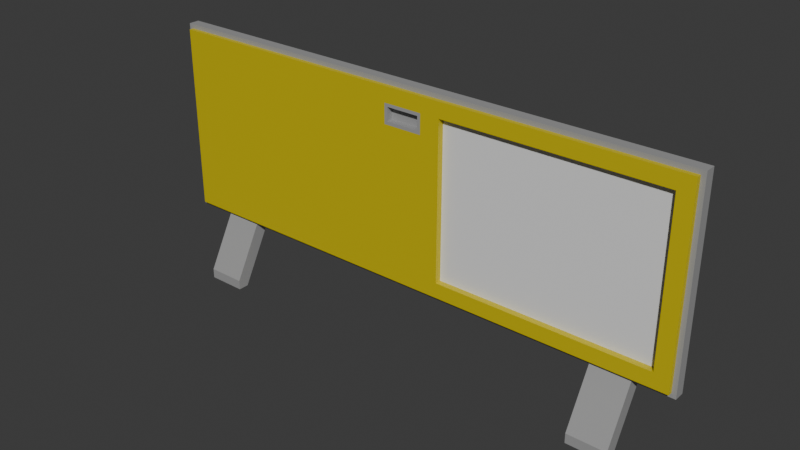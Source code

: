 # Source: door_manual_flush_inswing_window_7x3_dynamic.blend  (saved by Blender 4.2.67; exported with 4.5.12 LTS)
import bpy
from mathutils import Matrix  # noqa: F401  (used for matrix-valued properties, if any)

bpy.ops.wm.read_factory_settings(use_empty=True)
scene = bpy.context.scene
scene.name = 'Scene'

# ---- collections
col_collection = bpy.data.collections.new('Collection'); scene.collection.children.link(col_collection)

# ---- materials (node trees are filled in below, after node groups)
mat_paintable_0 = bpy.data.materials.new('Paintable-0')
mat_paintable_0.alpha_threshold = 0.0
mat_paintable_0.roughness = 0.5
mat_paintable_0.line_color = (0.0, 0.0, 0.0, 1.0)
mat_paintable_1 = bpy.data.materials.new('Paintable-1')
mat_paintable_2 = bpy.data.materials.new('Paintable-2')
mat_black = bpy.data.materials.new('Black')
mat_materialglass = bpy.data.materials.new('MATERIALglass')

# ---- material node trees
mat_paintable_0.use_nodes = True; mat_paintable_0.node_tree.nodes.clear()
_N = mat_paintable_0.node_tree.nodes; _L = mat_paintable_0.node_tree.links
n0 = _N.new('ShaderNodeOutputMaterial'); n0.name = 'Material Output'; n0.location = (300, 300)
n1 = _N.new('ShaderNodeBsdfPrincipled'); n1.name = 'Principled BSDF'; n1.location = (10, 300)
n1.inputs[0].default_value = (1.0, 0.4969, 0.0, 1.0)
n1.inputs[3].default_value = 1.45
_L.new(n1.outputs[0], n0.inputs[0])
n0.is_active_output = True
mat_paintable_1.use_nodes = True; mat_paintable_1.node_tree.nodes.clear()
_N = mat_paintable_1.node_tree.nodes; _L = mat_paintable_1.node_tree.links
n0 = _N.new('ShaderNodeBsdfPrincipled'); n0.name = 'プリンシプルBSDF'; n0.location = (10, 300)
n0.inputs[0].default_value = (0.6105, 0.491, 0.0, 1.0)
n1 = _N.new('ShaderNodeOutputMaterial'); n1.name = 'マテリアル出力'; n1.location = (300, 300)
_L.new(n0.outputs[0], n1.inputs[0])
n1.is_active_output = True
mat_paintable_2.use_nodes = True; mat_paintable_2.node_tree.nodes.clear()
_N = mat_paintable_2.node_tree.nodes; _L = mat_paintable_2.node_tree.links
n0 = _N.new('ShaderNodeBsdfPrincipled'); n0.name = 'プリンシプルBSDF'; n0.location = (10, 300)
n1 = _N.new('ShaderNodeOutputMaterial'); n1.name = 'マテリアル出力'; n1.location = (300, 300)
_L.new(n0.outputs[0], n1.inputs[0])
n1.is_active_output = True
mat_black.use_nodes = True; mat_black.node_tree.nodes.clear()
_N = mat_black.node_tree.nodes; _L = mat_black.node_tree.links
n0 = _N.new('ShaderNodeBsdfPrincipled'); n0.name = 'プリンシプルBSDF'; n0.location = (10, 300)
n0.inputs[0].default_value = (0.3372, 0.3372, 0.3372, 1.0)
n1 = _N.new('ShaderNodeOutputMaterial'); n1.name = 'マテリアル出力'; n1.location = (300, 300)
_L.new(n0.outputs[0], n1.inputs[0])
n1.is_active_output = True
mat_materialglass.use_nodes = True; mat_materialglass.node_tree.nodes.clear()
_N = mat_materialglass.node_tree.nodes; _L = mat_materialglass.node_tree.links
n0 = _N.new('ShaderNodeBsdfPrincipled'); n0.name = 'プリンシプルBSDF'; n0.location = (10, 300)
n1 = _N.new('ShaderNodeOutputMaterial'); n1.name = 'マテリアル出力'; n1.location = (300, 300)
_L.new(n0.outputs[0], n1.inputs[0])
n1.is_active_output = True

# ---- world
world_world = bpy.data.worlds.new('World'); scene.world = world_world
world_world.use_nodes = True; world_world.node_tree.nodes.clear()
_N = world_world.node_tree.nodes; _L = world_world.node_tree.links
n0 = _N.new('ShaderNodeOutputWorld'); n0.name = 'World Output'; n0.location = (300, 300)
n1 = _N.new('ShaderNodeBackground'); n1.name = 'Background'; n1.location = (10, 300)
n1.inputs[0].default_value = (0.05088, 0.05088, 0.05088, 1.0)
_L.new(n1.outputs[0], n0.inputs[0])
n0.is_active_output = True
world_world.color = (0.05088, 0.05088, 0.05088)
world_world.sun_shadow_jitter_overblur = 0.0

# ---- meshes
me_cube = bpy.data.meshes.new('Cube')
me_cube.from_pydata([(-0.8125, 0.125, -0.25), (0.8125, 0.125, -0.25), (-0.8125, 0.125, 0.25), (0.8125, 0.125, 0.25), (0.8125, 0.0625, -0.25), (-0.8125, 0.0625, -0.25), (0.8125, 0.0625, 0.25), (-0.8125, 0.0625, 0.25), (0.125, 0.125, -0.25), (0.125, 0.125, 0.25), (0.125, 0.0625, -0.25), (0.125, 0.0625, 0.25), (0.8125, 0.0825, 0.25), (0.8125, 0.105, 0.25), (0.8125, 0.0825, -0.25), (0.8125, 0.105, -0.25), (0.125, 0.105, 0.25), (0.125, 0.0825, 0.25), (0.125, 0.105, -0.25), (0.125, 0.0825, -0.25), (0.8609, 0.125, 0.2984), (0.875, 0.1109, 0.3125), (0.8609, 0.1109, 0.2984), (0.8609, 0.125, -0.2984), (0.875, 0.1109, -0.3125), (0.8609, 0.1109, -0.2984), (0.8609, 0.0625, 0.2984), (0.875, 0.07664, 0.3125), (0.8609, 0.07664, 0.2984), (0.8609, 0.0625, -0.2984), (0.875, 0.07664, -0.3125), (0.8609, 0.07664, -0.2984), (-0.8609, 0.125, 0.2984), (-0.875, 0.1109, 0.3125), (-0.8609, 0.1109, 0.2984), (-0.8609, 0.125, -0.2984), (-0.875, 0.1109, -0.3125), (-0.8609, 0.1109, -0.2984), (-0.875, 0.07664, 0.3125), (-0.8609, 0.0625, 0.2984), (-0.8609, 0.07664, 0.2984), (-0.8609, 0.0625, -0.2984), (-0.875, 0.07664, -0.3125), (-0.8609, 0.07664, -0.2984), (0.8609, 0.0625, 0.25), (0.875, 0.07664, 0.25), (0.8609, 0.07664, 0.25), (0.875, 0.07664, -0.25), (0.8609, 0.0625, -0.25), (0.8609, 0.07664, -0.25), (0.875, 0.1109, 0.25), (0.8609, 0.125, 0.25), (0.8609, 0.1109, 0.25), (0.8609, 0.125, -0.25), (0.875, 0.1109, -0.25), (0.8609, 0.1109, -0.25), (-0.8609, 0.0625, -0.25), (-0.875, 0.07664, -0.25), (-0.8609, 0.07664, -0.25), (-0.875, 0.07664, 0.25), (-0.8609, 0.0625, 0.25), (-0.8609, 0.07664, 0.25), (-0.8609, 0.125, 0.25), (-0.875, 0.1109, 0.25), (-0.8609, 0.1109, 0.25), (-0.875, 0.1109, -0.25), (-0.8609, 0.125, -0.25), (-0.8609, 0.1109, -0.25), (0.8125, 0.07664, 0.3125), (0.8125, 0.0625, 0.2984), (0.8125, 0.07664, 0.2984), (-0.8125, 0.0625, 0.2984), (-0.8125, 0.07664, 0.3125), (-0.8125, 0.07664, 0.2984), (0.8125, 0.1109, -0.3125), (0.8125, 0.125, -0.2984), (0.8125, 0.1109, -0.2984), (-0.8125, 0.125, -0.2984), (-0.8125, 0.1109, -0.3125), (-0.8125, 0.1109, -0.2984), (-0.8125, 0.07664, -0.3125), (-0.8125, 0.0625, -0.2984), (-0.8125, 0.07664, -0.2984), (0.8125, 0.0625, -0.2984), (0.8125, 0.07664, -0.3125), (0.8125, 0.07664, -0.2984), (-0.8125, 0.1109, 0.3125), (-0.8125, 0.125, 0.2984), (-0.8125, 0.1109, 0.2984), (0.8125, 0.125, 0.2984), (0.8125, 0.1109, 0.3125), (0.8125, 0.1109, 0.2984), (0.125, 0.0625, 0.2984), (0.125, 0.07664, 0.3125), (0.125, 0.07664, 0.2984), (0.125, 0.125, -0.2984), (0.125, 0.1109, -0.3125), (0.125, 0.1109, -0.2984), (0.125, 0.0625, -0.2984), (0.125, 0.07664, -0.3125), (0.125, 0.07664, -0.2984), (0.125, 0.125, 0.2984), (0.125, 0.1109, 0.3125), (0.125, 0.1109, 0.2984), (-0.625, 0.0625, -0.25), (-0.75, 0.0625, -0.25), (-0.625, 0.0625, 0.25), (-0.75, 0.0625, 0.25), (-0.75, 0.125, -0.25), (-0.625, 0.125, -0.25), (-0.75, 0.125, 0.25), (-0.625, 0.125, 0.25), (-0.625, 0.07664, 0.3125), (-0.75, 0.07664, 0.3125), (-0.75, 0.07664, 0.2984), (-0.625, 0.07664, 0.2984), (-0.75, 0.0625, 0.2984), (-0.625, 0.0625, 0.2984), (-0.75, 0.1109, -0.2984), (-0.625, 0.1109, -0.2984), (-0.75, 0.125, -0.2984), (-0.625, 0.125, -0.2984), (-0.625, 0.07664, -0.2984), (-0.75, 0.07664, -0.2984), (-0.625, 0.0625, -0.2984), (-0.75, 0.0625, -0.2984), (-0.75, 0.1109, 0.3125), (-0.625, 0.1109, 0.3125), (-0.625, 0.1109, 0.2984), (-0.75, 0.1109, 0.2984), (-0.625, 0.125, 0.2984), (-0.75, 0.125, 0.2984), (0.625, 0.125, -0.25), (0.75, 0.125, -0.25), (0.75, 0.0625, -0.25), (0.625, 0.0625, -0.25), (0.75, 0.07664, -0.2984), (0.625, 0.07664, -0.2984), (0.75, 0.0625, -0.2984), (0.625, 0.0625, -0.2984), (0.625, 0.1109, -0.2984), (0.75, 0.1109, -0.2984), (0.625, 0.125, -0.2984), (0.75, 0.125, -0.2984), (0.625, 0.125, 0.25), (0.75, 0.125, 0.25), (0.75, 0.0625, 0.25), (0.625, 0.0625, 0.25), (0.625, 0.1109, 0.3125), (0.75, 0.1109, 0.3125), (0.75, 0.1109, 0.2984), (0.625, 0.1109, 0.2984), (0.75, 0.125, 0.2984), (0.625, 0.125, 0.2984), (0.75, 0.07664, 0.3125), (0.625, 0.07664, 0.3125), (0.625, 0.07664, 0.2984), (0.75, 0.07664, 0.2984), (0.625, 0.0625, 0.2984), (0.75, 0.0625, 0.2984), (-0.625, 0.1109, -0.3125), (-0.75, 0.1109, -0.3125), (-0.75, 0.07664, -0.3125), (-0.625, 0.07664, -0.3125), (0.625, 0.07664, -0.3125), (0.75, 0.07664, -0.3125), (0.75, 0.1109, -0.3125), (0.625, 0.1109, -0.3125), (-0.8125, 0.0625, 0.1875), (-0.8125, 0.125, 0.1875), (0.125, 0.125, 0.1875), (0.125, 0.0625, 0.1875), (-0.8609, 0.0625, 0.1875), (-0.8609, 0.07664, 0.1875), (-0.875, 0.07664, 0.1875), (-0.8609, 0.125, 0.1875), (-0.8609, 0.1109, 0.1875), (-0.875, 0.1109, 0.1875), (-0.75, 0.125, 0.1875), (-0.625, 0.125, 0.1875), (-0.625, 0.0625, 0.1875), (-0.75, 0.0625, 0.1875), (-0.0625, 0.125, -0.25), (0.0625, 0.125, -0.25), (-0.0525, 0.125, 0.24), (0.0525, 0.125, 0.24), (-0.0625, 0.07664, 0.2984), (0.0625, 0.07664, 0.2984), (-0.0625, 0.0625, 0.2984), (0.0625, 0.0625, 0.2984), (-0.0625, 0.1109, -0.2984), (0.0625, 0.1109, -0.2984), (-0.0625, 0.125, -0.2984), (0.0625, 0.125, -0.2984), (-0.0625, 0.07664, -0.3125), (0.0625, 0.07664, -0.3125), (-0.0625, 0.1109, 0.3125), (0.0625, 0.1109, 0.3125), (0.0625, 0.0625, -0.25), (-0.0625, 0.0625, -0.25), (0.0525, 0.0625, 0.24), (-0.0525, 0.0625, 0.24), (0.0625, 0.07664, 0.3125), (-0.0625, 0.07664, 0.3125), (0.0625, 0.1109, -0.3125), (-0.0625, 0.1109, -0.3125), (0.0625, 0.07664, -0.2984), (-0.0625, 0.07664, -0.2984), (0.0625, 0.0625, -0.2984), (-0.0625, 0.0625, -0.2984), (0.0625, 0.1109, 0.2984), (-0.0625, 0.1109, 0.2984), (0.0625, 0.125, 0.2984), (-0.0625, 0.125, 0.2984), (0.0525, 0.0625, 0.1975), (-0.0525, 0.0625, 0.1975), (-0.0525, 0.125, 0.1975), (0.0525, 0.125, 0.1975), (-0.0625, 0.125, 0.25), (0.0625, 0.125, 0.25), (0.0625, 0.0625, 0.25), (-0.0625, 0.0625, 0.25), (0.0625, 0.0625, 0.1875), (-0.0625, 0.0625, 0.1875), (-0.0625, 0.125, 0.1875), (0.0625, 0.125, 0.1875), (-0.0525, 0.105, 0.24), (0.0525, 0.105, 0.24), (-0.0525, 0.105, 0.1975), (0.0525, 0.105, 0.1975), (0.0525, 0.0825, 0.24), (-0.0525, 0.0825, 0.24), (0.0525, 0.0825, 0.1975), (-0.0525, 0.0825, 0.1975), (-0.625, 0.01711, -0.5156), (-0.75, 0.01711, -0.5156), (-0.75, -0.01711, -0.5156), (-0.625, -0.01711, -0.5156), (0.625, -0.01711, -0.5156), (0.75, -0.01711, -0.5156), (0.75, 0.01711, -0.5156), (0.625, 0.01711, -0.5156), (-0.625, 0.1109, -0.3438), (-0.75, 0.1109, -0.3438), (0.75, 0.1109, -0.3438), (0.625, 0.1109, -0.3438), (-0.75, -0.01711, -0.4844), (-0.625, -0.01711, -0.4844), (0.625, -0.01711, -0.4844), (0.75, -0.01711, -0.4844)], [], [(24, 54, 47, 30), (81, 5, 56, 41), (50, 21, 27, 45), (62, 32, 87, 2), (59, 38, 33, 63), (75, 1, 53, 23), (35, 66, 0, 77), (175, 62, 2, 169), (44, 26, 69, 6), (168, 7, 60, 172), (48, 44, 6, 4), (174, 59, 63, 177), (74, 24, 30, 84), (1, 3, 51, 53), (54, 50, 45, 47), (181, 107, 7, 168), (86, 33, 38, 72), (139, 135, 10, 98), (148, 102, 93, 155), (17, 12, 6, 146, 147, 11), (7, 71, 39, 60), (166, 74, 84, 165), (42, 57, 65, 36), (193, 183, 8, 95), (3, 89, 20, 51), (143, 133, 1, 75), (36, 78, 80, 42), (29, 48, 4, 83), (126, 86, 72, 113), (107, 116, 71, 7), (145, 152, 89, 3), (147, 158, 92, 11), (125, 105, 5, 81), (204, 96, 99, 195), (225, 219, 9, 170), (219, 212, 101, 9), (15, 13, 3, 1), (19, 17, 11, 171, 10), (19, 10, 135, 134, 4, 14), (8, 18, 15, 1, 133, 132), (18, 19, 14, 15), (8, 170, 9, 16, 18), (18, 16, 17, 19), (4, 6, 12, 14), (14, 12, 13, 15), (9, 144, 145, 3, 13, 16), (16, 13, 12, 17), (19, 14, 12, 17), (16, 13, 15, 18), (72, 38, 40, 73), (73, 40, 39, 71), (48, 29, 31, 49), (49, 31, 30, 47), (54, 24, 25, 55), (55, 25, 23, 53), (78, 36, 37, 79), (79, 37, 35, 77), (60, 39, 40, 61), (61, 40, 38, 59), (84, 30, 31, 85), (85, 31, 29, 83), (90, 21, 22, 91), (91, 22, 20, 89), (66, 35, 37, 67), (67, 37, 36, 65), (26, 44, 46, 28), (28, 46, 45, 27), (44, 48, 49, 46), (46, 49, 47, 45), (21, 50, 52, 22), (22, 52, 51, 20), (50, 54, 55, 52), (52, 55, 53, 51), (41, 56, 58, 43), (43, 58, 57, 42), (172, 60, 61, 173), (173, 61, 59, 174), (32, 62, 64, 34), (34, 64, 63, 33), (175, 66, 67, 176), (176, 67, 65, 177), (27, 68, 70, 28), (28, 70, 69, 26), (113, 72, 73, 114), (114, 73, 71, 116), (24, 74, 76, 25), (25, 76, 75, 23), (161, 78, 79, 118), (118, 79, 77, 120), (42, 80, 82, 43), (43, 82, 81, 41), (165, 84, 85, 136), (136, 85, 83, 138), (33, 86, 88, 34), (34, 88, 87, 32), (149, 90, 91, 150), (150, 91, 89, 152), (155, 93, 94, 156), (156, 94, 92, 158), (167, 96, 97, 140), (140, 97, 95, 142), (195, 99, 100, 206), (206, 100, 98, 208), (197, 102, 103, 210), (210, 103, 101, 212), (21, 90, 68, 27), (88, 129, 131, 87), (129, 128, 130, 131), (86, 126, 129, 88), (126, 127, 128, 129), (82, 123, 125, 81), (123, 122, 124, 125), (80, 162, 123, 82), (162, 163, 122, 123), (190, 119, 121, 192), (119, 118, 120, 121), (205, 160, 119, 190), (160, 161, 118, 119), (186, 115, 117, 188), (115, 114, 116, 117), (203, 112, 115, 186), (112, 113, 114, 115), (2, 87, 131, 110), (110, 131, 130, 111), (169, 2, 110, 178), (178, 110, 111, 179), (78, 161, 162, 80), (209, 199, 104, 124), (124, 104, 105, 125), (221, 188, 117, 106), (106, 117, 116, 107), (196, 127, 112, 203), (127, 126, 113, 112), (77, 0, 108, 120), (120, 108, 109, 121), (223, 221, 106, 180), (180, 106, 107, 181), (76, 141, 143, 75), (141, 140, 142, 143), (74, 166, 141, 76), (166, 167, 140, 141), (100, 137, 139, 98), (137, 136, 138, 139), (99, 164, 137, 100), (164, 165, 136, 137), (95, 8, 132, 142), (142, 132, 133, 143), (96, 167, 164, 99), (83, 4, 134, 138), (138, 134, 135, 139), (70, 157, 159, 69), (157, 156, 158, 159), (68, 154, 157, 70), (154, 155, 156, 157), (103, 151, 153, 101), (151, 150, 152, 153), (102, 148, 151, 103), (148, 149, 150, 151), (6, 69, 159, 146), (146, 159, 158, 147), (9, 101, 153, 144), (144, 153, 152, 145), (90, 149, 154, 68), (149, 148, 155, 154), (104, 180, 181, 105), (199, 223, 180, 104), (108, 178, 179, 109), (0, 169, 178, 108), (64, 176, 177, 63), (62, 175, 176, 64), (58, 173, 174, 57), (56, 172, 173, 58), (183, 225, 170, 8), (105, 181, 168, 5), (57, 174, 177, 65), (5, 168, 172, 56), (66, 175, 169, 0), (109, 179, 224, 182), (182, 224, 225, 183), (10, 171, 222, 198), (198, 222, 223, 199), (171, 11, 220, 222), (201, 215, 233, 231), (102, 197, 202, 93), (197, 196, 203, 202), (11, 92, 189, 220), (220, 189, 188, 221), (98, 10, 198, 208), (208, 198, 199, 209), (93, 202, 187, 94), (202, 203, 186, 187), (94, 187, 189, 92), (187, 186, 188, 189), (96, 204, 191, 97), (204, 205, 190, 191), (97, 191, 193, 95), (191, 190, 192, 193), (128, 211, 213, 130), (211, 210, 212, 213), (127, 196, 211, 128), (196, 197, 210, 211), (122, 207, 209, 124), (207, 206, 208, 209), (163, 194, 207, 122), (194, 195, 206, 207), (111, 130, 213, 218), (218, 213, 212, 219), (179, 111, 218, 224), (217, 216, 228, 229), (160, 205, 194, 163), (205, 204, 195, 194), (121, 109, 182, 192), (192, 182, 183, 193), (185, 184, 218, 219), (201, 200, 220, 221), (214, 215, 223, 222), (216, 217, 225, 224), (200, 214, 222, 220), (215, 201, 221, 223), (184, 216, 224, 218), (217, 185, 219, 225), (228, 226, 227, 229), (216, 184, 226, 228), (184, 185, 227, 226), (185, 217, 229, 227), (232, 230, 231, 233), (200, 201, 231, 230), (214, 200, 230, 232), (215, 214, 232, 233), (235, 234, 237, 236), (241, 240, 239, 238), (167, 166, 244, 245), (161, 160, 242, 243), (238, 239, 249, 248), (236, 237, 247, 246), (163, 242, 160), (242, 163, 247, 234), (237, 234, 247), (163, 162, 246, 247), (161, 243, 162), (162, 243, 235, 246), (236, 246, 235), (235, 243, 242, 234), (239, 240, 249), (244, 165, 249, 240), (165, 244, 166), (165, 164, 248, 249), (167, 245, 164), (164, 245, 241, 248), (238, 248, 241), (241, 245, 244, 240)])
me_cube.polygons.foreach_set('material_index', [3, 1, 3, 0, 3, 0, 0, 0, 1, 1, 1, 3, 3, 0, 3, 1, 3, 1, 3, 1, 1, 3, 3, 0, 0, 0, 3, 1, 3, 1, 0, 1, 1, 3, 0, 0, 0, 1, 1, 0, 3, 0, 3, 1, 3, 0, 3, 4, 4, 3, 1, 1, 3, 3, 0, 3, 0, 1, 3, 3, 1, 3, 0, 0, 3, 1, 3, 1, 3, 3, 0, 3, 0, 1, 3, 1, 3, 0, 3, 0, 3, 3, 1, 3, 1, 3, 0, 3, 0, 3, 1, 3, 1, 3, 0, 3, 0, 3, 1, 3, 0, 3, 1, 3, 0, 3, 0, 0, 3, 3, 1, 1, 3, 3, 0, 0, 3, 3, 1, 1, 3, 3, 0, 0, 0, 0, 3, 1, 1, 1, 1, 3, 3, 0, 0, 1, 1, 0, 0, 3, 3, 1, 1, 3, 3, 0, 0, 3, 1, 1, 1, 1, 3, 3, 0, 0, 3, 3, 1, 1, 0, 0, 3, 3, 1, 1, 0, 0, 3, 0, 3, 1, 0, 1, 3, 1, 0, 0, 0, 1, 1, 1, 3, 3, 3, 1, 1, 1, 1, 3, 3, 1, 1, 3, 3, 0, 0, 0, 0, 3, 3, 1, 1, 3, 3, 0, 0, 0, 3, 3, 3, 0, 0, 3, 3, 3, 3, 3, 3, 3, 3, 3, 3, 3, 3, 3, 3, 3, 3, 3, 3, 3, 3, 3, 3, 3, 3, 3, 3, 3, 3, 3, 3, 3, 3, 3, 3, 3, 3, 3, 3])
_uv = me_cube.uv_layers.new(name='UVMap')
_uv.uv.foreach_set('vector', [0.375, 0.05657, 0.4583, 0.05657, 0.4583, 0.1934, 0.375, 0.1934, 0.3939, 0.4167, 0.4583, 0.4167, 0.4583, 0.4811, 0.3939, 0.4811, 0.5417, 0.05657, 0.625, 0.05657, 0.625, 0.1934, 0.5417, 0.1934, 0.5417, 0.5189, 0.6061, 0.5189, 0.6061, 0.5833, 0.5417, 0.5833, 0.5417, 0.8066, 0.625, 0.8066, 0.625, 0.9434, 0.5417, 0.9434, 0.3939, 0.6667, 0.4583, 0.6667, 0.4583, 0.7311, 0.3939, 0.7311, 0.3939, 0.5189, 0.4583, 0.5189, 0.4583, 0.5833, 0.3939, 0.5833, 0.5, 0.5189, 0.5417, 0.5189, 0.5417, 0.5833, 0.5, 0.5833, 0.5417, 0.2689, 0.6061, 0.2689, 0.6061, 0.3333, 0.5417, 0.3333, 0.5, 0.4167, 0.5417, 0.4167, 0.5417, 0.4811, 0.5, 0.4811, 0.4583, 0.2689, 0.5417, 0.2689, 0.5417, 0.3333, 0.4583, 0.3333, 0.5, 0.8066, 0.5417, 0.8066, 0.5417, 0.9434, 0.5, 0.9434, 0.7917, 0.5566, 0.875, 0.5566, 0.875, 0.6934, 0.7917, 0.6934, 0.4583, 0.6667, 0.5417, 0.6667, 0.5417, 0.7311, 0.4583, 0.7311, 0.4583, 0.05657, 0.5417, 0.05657, 0.5417, 0.1934, 0.4583, 0.1934, 0.5, 0.4028, 0.5417, 0.4028, 0.5417, 0.4167, 0.5, 0.4167, 0.2917, 0.5566, 0.375, 0.5566, 0.375, 0.6934, 0.2917, 0.6934, 0.3939, 0.3611, 0.4583, 0.3611, 0.4583, 0.375, 0.3939, 0.375, 0.2361, 0.5566, 0.25, 0.5566, 0.25, 0.6934, 0.2361, 0.6934, 0.5417, 0.375, 0.5417, 0.3333, 0.5417, 0.3333, 0.5417, 0.3472, 0.5417, 0.3611, 0.5417, 0.375, 0.5417, 0.4167, 0.6061, 0.4167, 0.6061, 0.4811, 0.5417, 0.4811, 0.7778, 0.5566, 0.7917, 0.5566, 0.7917, 0.6934, 0.7778, 0.6934, 0.375, 0.8066, 0.4583, 0.8066, 0.4583, 0.9434, 0.375, 0.9434, 0.3939, 0.6204, 0.4583, 0.6204, 0.4583, 0.625, 0.3939, 0.625, 0.5417, 0.6667, 0.6061, 0.6667, 0.6061, 0.7311, 0.5417, 0.7311, 0.3939, 0.6528, 0.4583, 0.6528, 0.4583, 0.6667, 0.3939, 0.6667, 0.625, 0.5566, 0.7083, 0.5566, 0.7083, 0.6934, 0.625, 0.6934, 0.3939, 0.2689, 0.4583, 0.2689, 0.4583, 0.3333, 0.3939, 0.3333, 0.2778, 0.5566, 0.2917, 0.5566, 0.2917, 0.6934, 0.2778, 0.6934, 0.5417, 0.4028, 0.6061, 0.4028, 0.6061, 0.4167, 0.5417, 0.4167, 0.5417, 0.6528, 0.6061, 0.6528, 0.6061, 0.6667, 0.5417, 0.6667, 0.5417, 0.3611, 0.6061, 0.3611, 0.6061, 0.375, 0.5417, 0.375, 0.3939, 0.4028, 0.4583, 0.4028, 0.4583, 0.4167, 0.3939, 0.4167, 0.7454, 0.5566, 0.75, 0.5566, 0.75, 0.6934, 0.7454, 0.6934, 0.5, 0.6204, 0.5417, 0.6204, 0.5417, 0.625, 0.5, 0.625, 0.5417, 0.6204, 0.6061, 0.6204, 0.6061, 0.625, 0.5417, 0.625, 0.4583, 0.4444, 0.5417, 0.4444, 0.5417, 0.6667, 0.4583, 0.6667, 0.4583, 0.375, 0.5417, 0.375, 0.5417, 0.375, 0.5, 0.375, 0.4583, 0.375, 0.4583, 0.375, 0.4583, 0.375, 0.4583, 0.3611, 0.4583, 0.3472, 0.4583, 0.3333, 0.4583, 0.3333, 0.4583, 0.625, 0.4583, 0.4583, 0.4583, 0.4444, 0.4583, 0.6667, 0.4583, 0.6528, 0.4583, 0.6389, 0.4583, 0.4583, 0.4583, 0.375, 0.4583, 0.3333, 0.4583, 0.4444, 0.4583, 0.625, 0.5, 0.625, 0.5417, 0.625, 0.5417, 0.4583, 0.4583, 0.4583, 0.4583, 0.4583, 0.5417, 0.4583, 0.5417, 0.375, 0.4583, 0.375, 0.4583, 0.3333, 0.5417, 0.3333, 0.5417, 0.3333, 0.4583, 0.3333, 0.4583, 0.3333, 0.5417, 0.3333, 0.5417, 0.4444, 0.4583, 0.4444, 0.5417, 0.625, 0.5417, 0.6389, 0.5417, 0.6528, 0.5417, 0.6667, 0.5417, 0.4444, 0.5417, 0.4583, 0.5417, 0.4583, 0.5417, 0.4444, 0.5417, 0.3333, 0.5417, 0.375, 0.0, 0.0, 0.0, 0.0, 0.0, 0.0, 0.0, 0.0, 0.0, 0.0, 0.0, 0.0, 0.0, 0.0, 0.0, 0.0, 0.2917, 0.6934, 0.375, 0.6934, 0.3561, 0.75, 0.2917, 0.75, 0.625, 0.4167, 0.625, 0.4811, 0.6061, 0.4811, 0.6061, 0.4167, 0.4583, 0.2689, 0.3939, 0.2689, 0.3939, 0.25, 0.4583, 0.25, 0.4583, 0.25, 0.3939, 0.25, 0.375, 0.1934, 0.4583, 0.1934, 0.4583, 0.05657, 0.375, 0.05657, 0.3939, 0.0, 0.4583, 0.0, 0.4583, 0.75, 0.3939, 0.75, 0.3939, 0.7311, 0.4583, 0.7311, 0.7083, 0.5566, 0.625, 0.5566, 0.6439, 0.5, 0.7083, 0.5, 0.375, 0.5833, 0.375, 0.5189, 0.3939, 0.5189, 0.3939, 0.5833, 0.5417, 0.4811, 0.6061, 0.4811, 0.6061, 0.5, 0.5417, 0.5, 0.5417, 0.75, 0.6061, 0.75, 0.625, 0.8066, 0.5417, 0.8066, 0.7917, 0.6934, 0.875, 0.6934, 0.8561, 0.75, 0.7917, 0.75, 0.375, 0.3333, 0.375, 0.2689, 0.3939, 0.2689, 0.3939, 0.3333, 0.2083, 0.5566, 0.125, 0.5566, 0.1439, 0.5, 0.2083, 0.5, 0.625, 0.6667, 0.625, 0.7311, 0.6061, 0.7311, 0.6061, 0.6667, 0.4583, 0.5189, 0.3939, 0.5189, 0.3939, 0.5, 0.4583, 0.5, 0.4583, 1.0, 0.3939, 1.0, 0.375, 0.9434, 0.4583, 0.9434, 0.6061, 0.2689, 0.5417, 0.2689, 0.5417, 0.25, 0.6061, 0.25, 0.6061, 0.25, 0.5417, 0.25, 0.5417, 0.1934, 0.625, 0.1934, 0.5417, 0.2689, 0.4583, 0.2689, 0.4583, 0.25, 0.5417, 0.25, 0.5417, 0.25, 0.4583, 0.25, 0.4583, 0.1934, 0.5417, 0.1934, 0.625, 0.05657, 0.5417, 0.05657, 0.5417, 0.0, 0.6061, 0.0, 0.6061, 0.75, 0.5417, 0.75, 0.5417, 0.7311, 0.6061, 0.7311, 0.5417, 0.05657, 0.4583, 0.05657, 0.4583, 0.0, 0.5417, 0.0, 0.5417, 0.75, 0.4583, 0.75, 0.4583, 0.7311, 0.5417, 0.7311, 0.3939, 0.4811, 0.4583, 0.4811, 0.4583, 0.5, 0.3939, 0.5, 0.3939, 0.75, 0.4583, 0.75, 0.4583, 0.8066, 0.375, 0.8066, 0.5, 0.4811, 0.5417, 0.4811, 0.5417, 0.5, 0.5, 0.5, 0.5, 0.75, 0.5417, 0.75, 0.5417, 0.8066, 0.5, 0.8066, 0.6061, 0.5189, 0.5417, 0.5189, 0.5417, 0.5, 0.6061, 0.5, 0.6061, 1.0, 0.5417, 1.0, 0.5417, 0.9434, 0.625, 0.9434, 0.5, 0.5189, 0.4583, 0.5189, 0.4583, 0.5, 0.5, 0.5, 0.5, 1.0, 0.4583, 1.0, 0.4583, 0.9434, 0.5, 0.9434, 0.125, 0.6934, 0.2083, 0.6934, 0.2083, 0.75, 0.1439, 0.75, 0.625, 0.2689, 0.625, 0.3333, 0.6061, 0.3333, 0.6061, 0.2689, 0.2778, 0.6934, 0.2917, 0.6934, 0.2917, 0.75, 0.2778, 0.75, 0.625, 0.4028, 0.625, 0.4167, 0.6061, 0.4167, 0.6061, 0.4028, 0.875, 0.5566, 0.7917, 0.5566, 0.7917, 0.5, 0.8561, 0.5, 0.375, 0.7311, 0.375, 0.6667, 0.3939, 0.6667, 0.3939, 0.7311, 0.7222, 0.5566, 0.7083, 0.5566, 0.7083, 0.5, 0.7222, 0.5, 0.375, 0.5972, 0.375, 0.5833, 0.3939, 0.5833, 0.3939, 0.5972, 0.625, 0.6934, 0.7083, 0.6934, 0.7083, 0.75, 0.6439, 0.75, 0.375, 0.4811, 0.375, 0.4167, 0.3939, 0.4167, 0.3939, 0.4811, 0.7778, 0.6934, 0.7917, 0.6934, 0.7917, 0.75, 0.7778, 0.75, 0.375, 0.3472, 0.375, 0.3333, 0.3939, 0.3333, 0.3939, 0.3472, 0.375, 0.5566, 0.2917, 0.5566, 0.2917, 0.5, 0.3561, 0.5, 0.625, 0.5189, 0.625, 0.5833, 0.6061, 0.5833, 0.6061, 0.5189, 0.2222, 0.5566, 0.2083, 0.5566, 0.2083, 0.5, 0.2222, 0.5, 0.625, 0.6528, 0.625, 0.6667, 0.6061, 0.6667, 0.6061, 0.6528, 0.2361, 0.6934, 0.25, 0.6934, 0.25, 0.75, 0.2361, 0.75, 0.625, 0.3611, 0.625, 0.375, 0.6061, 0.375, 0.6061, 0.3611, 0.7639, 0.5566, 0.75, 0.5566, 0.75, 0.5, 0.7639, 0.5, 0.375, 0.6389, 0.375, 0.625, 0.3939, 0.625, 0.3939, 0.6389, 0.7454, 0.6934, 0.75, 0.6934, 0.75, 0.75, 0.7454, 0.75, 0.375, 0.3796, 0.375, 0.375, 0.3939, 0.375, 0.3939, 0.3796, 0.2546, 0.5566, 0.25, 0.5566, 0.25, 0.5, 0.2546, 0.5, 0.625, 0.6204, 0.625, 0.625, 0.6061, 0.625, 0.6061, 0.6204, 0.125, 0.5566, 0.2083, 0.5566, 0.2083, 0.6934, 0.125, 0.6934, 0.625, 0.5833, 0.625, 0.5972, 0.6061, 0.5972, 0.6061, 0.5833, 0.625, 0.5972, 0.625, 0.6111, 0.6061, 0.6111, 0.6061, 0.5972, 0.2917, 0.5566, 0.2778, 0.5566, 0.2778, 0.5, 0.2917, 0.5, 0.2778, 0.5566, 0.2639, 0.5566, 0.2639, 0.5, 0.2778, 0.5, 0.375, 0.4167, 0.375, 0.4028, 0.3939, 0.4028, 0.3939, 0.4167, 0.375, 0.4028, 0.375, 0.3889, 0.3939, 0.3889, 0.3939, 0.4028, 0.7083, 0.6934, 0.7222, 0.6934, 0.7222, 0.75, 0.7083, 0.75, 0.7222, 0.6934, 0.7361, 0.6934, 0.7361, 0.75, 0.7222, 0.75, 0.375, 0.6157, 0.375, 0.6111, 0.3939, 0.6111, 0.3939, 0.6157, 0.375, 0.6111, 0.375, 0.5972, 0.3939, 0.5972, 0.3939, 0.6111, 0.7407, 0.5566, 0.7361, 0.5566, 0.7361, 0.5, 0.7407, 0.5, 0.7361, 0.5566, 0.7222, 0.5566, 0.7222, 0.5, 0.7361, 0.5, 0.625, 0.3843, 0.625, 0.3889, 0.6061, 0.3889, 0.6061, 0.3843, 0.625, 0.3889, 0.625, 0.4028, 0.6061, 0.4028, 0.6061, 0.3889, 0.2593, 0.6934, 0.2639, 0.6934, 0.2639, 0.75, 0.2593, 0.75, 0.2639, 0.6934, 0.2778, 0.6934, 0.2778, 0.75, 0.2639, 0.75, 0.5417, 0.5833, 0.6061, 0.5833, 0.6061, 0.5972, 0.5417, 0.5972, 0.5417, 0.5972, 0.6061, 0.5972, 0.6061, 0.6111, 0.5417, 0.6111, 0.5, 0.5833, 0.5417, 0.5833, 0.5417, 0.5972, 0.5, 0.5972, 0.5, 0.5972, 0.5417, 0.5972, 0.5417, 0.6111, 0.5, 0.6111, 0.7083, 0.5566, 0.7222, 0.5566, 0.7222, 0.6934, 0.7083, 0.6934, 0.3939, 0.3843, 0.4583, 0.3843, 0.4583, 0.3889, 0.3939, 0.3889, 0.3939, 0.3889, 0.4583, 0.3889, 0.4583, 0.4028, 0.3939, 0.4028, 0.5417, 0.3843, 0.6061, 0.3843, 0.6061, 0.3889, 0.5417, 0.3889, 0.5417, 0.3889, 0.6061, 0.3889, 0.6061, 0.4028, 0.5417, 0.4028, 0.2593, 0.5566, 0.2639, 0.5566, 0.2639, 0.6934, 0.2593, 0.6934, 0.2639, 0.5566, 0.2778, 0.5566, 0.2778, 0.6934, 0.2639, 0.6934, 0.3939, 0.5833, 0.4583, 0.5833, 0.4583, 0.5972, 0.3939, 0.5972, 0.3939, 0.5972, 0.4583, 0.5972, 0.4583, 0.6111, 0.3939, 0.6111, 0.5, 0.3843, 0.5417, 0.3843, 0.5417, 0.3889, 0.5, 0.3889, 0.5, 0.3889, 0.5417, 0.3889, 0.5417, 0.4028, 0.5, 0.4028, 0.375, 0.6667, 0.375, 0.6528, 0.3939, 0.6528, 0.3939, 0.6667, 0.375, 0.6528, 0.375, 0.6389, 0.3939, 0.6389, 0.3939, 0.6528, 0.7917, 0.5566, 0.7778, 0.5566, 0.7778, 0.5, 0.7917, 0.5, 0.7778, 0.5566, 0.7639, 0.5566, 0.7639, 0.5, 0.7778, 0.5, 0.375, 0.375, 0.375, 0.3611, 0.3939, 0.3611, 0.3939, 0.375, 0.375, 0.3611, 0.375, 0.3472, 0.3939, 0.3472, 0.3939, 0.3611, 0.75, 0.6934, 0.7639, 0.6934, 0.7639, 0.75, 0.75, 0.75, 0.7639, 0.6934, 0.7778, 0.6934, 0.7778, 0.75, 0.7639, 0.75, 0.3939, 0.625, 0.4583, 0.625, 0.4583, 0.6389, 0.3939, 0.6389, 0.3939, 0.6389, 0.4583, 0.6389, 0.4583, 0.6528, 0.3939, 0.6528, 0.75, 0.5566, 0.7639, 0.5566, 0.7639, 0.6934, 0.75, 0.6934, 0.3939, 0.3333, 0.4583, 0.3333, 0.4583, 0.3472, 0.3939, 0.3472, 0.3939, 0.3472, 0.4583, 0.3472, 0.4583, 0.3611, 0.3939, 0.3611, 0.625, 0.3333, 0.625, 0.3472, 0.6061, 0.3472, 0.6061, 0.3333, 0.625, 0.3472, 0.625, 0.3611, 0.6061, 0.3611, 0.6061, 0.3472, 0.2083, 0.6934, 0.2222, 0.6934, 0.2222, 0.75, 0.2083, 0.75, 0.2222, 0.6934, 0.2361, 0.6934, 0.2361, 0.75, 0.2222, 0.75, 0.625, 0.625, 0.625, 0.6389, 0.6061, 0.6389, 0.6061, 0.625, 0.625, 0.6389, 0.625, 0.6528, 0.6061, 0.6528, 0.6061, 0.6389, 0.25, 0.5566, 0.2361, 0.5566, 0.2361, 0.5, 0.25, 0.5, 0.2361, 0.5566, 0.2222, 0.5566, 0.2222, 0.5, 0.2361, 0.5, 0.5417, 0.3333, 0.6061, 0.3333, 0.6061, 0.3472, 0.5417, 0.3472, 0.5417, 0.3472, 0.6061, 0.3472, 0.6061, 0.3611, 0.5417, 0.3611, 0.5417, 0.625, 0.6061, 0.625, 0.6061, 0.6389, 0.5417, 0.6389, 0.5417, 0.6389, 0.6061, 0.6389, 0.6061, 0.6528, 0.5417, 0.6528, 0.2083, 0.5566, 0.2222, 0.5566, 0.2222, 0.6934, 0.2083, 0.6934, 0.2222, 0.5566, 0.2361, 0.5566, 0.2361, 0.6934, 0.2222, 0.6934, 0.4583, 0.3889, 0.5, 0.3889, 0.5, 0.4028, 0.4583, 0.4028, 0.4583, 0.3843, 0.5, 0.3843, 0.5, 0.3889, 0.4583, 0.3889, 0.4583, 0.5972, 0.5, 0.5972, 0.5, 0.6111, 0.4583, 0.6111, 0.4583, 0.5833, 0.5, 0.5833, 0.5, 0.5972, 0.4583, 0.5972, 0.5417, 1.0, 0.5, 1.0, 0.5, 0.9434, 0.5417, 0.9434, 0.5417, 0.5189, 0.5, 0.5189, 0.5, 0.5, 0.5417, 0.5, 0.4583, 0.75, 0.5, 0.75, 0.5, 0.8066, 0.4583, 0.8066, 0.4583, 0.4811, 0.5, 0.4811, 0.5, 0.5, 0.4583, 0.5, 0.4583, 0.6204, 0.5, 0.6204, 0.5, 0.625, 0.4583, 0.625, 0.4583, 0.4028, 0.5, 0.4028, 0.5, 0.4167, 0.4583, 0.4167, 0.4583, 0.8066, 0.5, 0.8066, 0.5, 0.9434, 0.4583, 0.9434, 0.4583, 0.4167, 0.5, 0.4167, 0.5, 0.4811, 0.4583, 0.4811, 0.4583, 0.5189, 0.5, 0.5189, 0.5, 0.5833, 0.4583, 0.5833, 0.4583, 0.6111, 0.5, 0.6111, 0.5, 0.6157, 0.4583, 0.6157, 0.4583, 0.6157, 0.5, 0.6157, 0.5, 0.6204, 0.4583, 0.6204, 0.4583, 0.375, 0.5, 0.375, 0.5, 0.3796, 0.4583, 0.3796, 0.4583, 0.3796, 0.5, 0.3796, 0.5, 0.3843, 0.4583, 0.3843, 0.5, 0.375, 0.5417, 0.375, 0.5417, 0.3796, 0.5, 0.3796, 0.535, 0.3839, 0.5067, 0.3839, 0.5067, 0.3839, 0.535, 0.3839, 0.25, 0.5566, 0.2546, 0.5566, 0.2546, 0.6934, 0.25, 0.6934, 0.2546, 0.5566, 0.2593, 0.5566, 0.2593, 0.6934, 0.2546, 0.6934, 0.5417, 0.375, 0.6061, 0.375, 0.6061, 0.3796, 0.5417, 0.3796, 0.5417, 0.3796, 0.6061, 0.3796, 0.6061, 0.3843, 0.5417, 0.3843, 0.3939, 0.375, 0.4583, 0.375, 0.4583, 0.3796, 0.3939, 0.3796, 0.3939, 0.3796, 0.4583, 0.3796, 0.4583, 0.3843, 0.3939, 0.3843, 0.25, 0.6934, 0.2546, 0.6934, 0.2546, 0.75, 0.25, 0.75, 0.2546, 0.6934, 0.2593, 0.6934, 0.2593, 0.75, 0.2546, 0.75, 0.625, 0.375, 0.625, 0.3796, 0.6061, 0.3796, 0.6061, 0.375, 0.625, 0.3796, 0.625, 0.3843, 0.6061, 0.3843, 0.6061, 0.3796, 0.75, 0.5566, 0.7454, 0.5566, 0.7454, 0.5, 0.75, 0.5, 0.7454, 0.5566, 0.7407, 0.5566, 0.7407, 0.5, 0.7454, 0.5, 0.375, 0.625, 0.375, 0.6204, 0.3939, 0.6204, 0.3939, 0.625, 0.375, 0.6204, 0.375, 0.6157, 0.3939, 0.6157, 0.3939, 0.6204, 0.625, 0.6111, 0.625, 0.6157, 0.6061, 0.6157, 0.6061, 0.6111, 0.625, 0.6157, 0.625, 0.6204, 0.6061, 0.6204, 0.6061, 0.6157, 0.2639, 0.5566, 0.2593, 0.5566, 0.2593, 0.5, 0.2639, 0.5, 0.2593, 0.5566, 0.2546, 0.5566, 0.2546, 0.5, 0.2593, 0.5, 0.375, 0.3889, 0.375, 0.3843, 0.3939, 0.3843, 0.3939, 0.3889, 0.375, 0.3843, 0.375, 0.3796, 0.3939, 0.3796, 0.3939, 0.3843, 0.7361, 0.6934, 0.7407, 0.6934, 0.7407, 0.75, 0.7361, 0.75, 0.7407, 0.6934, 0.7454, 0.6934, 0.7454, 0.75, 0.7407, 0.75, 0.5417, 0.6111, 0.6061, 0.6111, 0.6061, 0.6157, 0.5417, 0.6157, 0.5417, 0.6157, 0.6061, 0.6157, 0.6061, 0.6204, 0.5417, 0.6204, 0.5, 0.6111, 0.5417, 0.6111, 0.5417, 0.6157, 0.5, 0.6157, 0.5067, 0.62, 0.5067, 0.6161, 0.5067, 0.6161, 0.5067, 0.62, 0.7361, 0.5566, 0.7407, 0.5566, 0.7407, 0.6934, 0.7361, 0.6934, 0.7407, 0.5566, 0.7454, 0.5566, 0.7454, 0.6934, 0.7407, 0.6934, 0.3939, 0.6111, 0.4583, 0.6111, 0.4583, 0.6157, 0.3939, 0.6157, 0.3939, 0.6157, 0.4583, 0.6157, 0.4583, 0.6204, 0.3939, 0.6204, 0.535, 0.62, 0.535, 0.6161, 0.5417, 0.6157, 0.5417, 0.6204, 0.535, 0.3839, 0.535, 0.38, 0.5417, 0.3796, 0.5417, 0.3843, 0.5067, 0.38, 0.5067, 0.3839, 0.5, 0.3843, 0.5, 0.3796, 0.5067, 0.6161, 0.5067, 0.62, 0.5, 0.6204, 0.5, 0.6157, 0.535, 0.38, 0.5067, 0.38, 0.5, 0.3796, 0.5417, 0.3796, 0.5067, 0.3839, 0.535, 0.3839, 0.5417, 0.3843, 0.5, 0.3843, 0.535, 0.6161, 0.5067, 0.6161, 0.5, 0.6157, 0.5417, 0.6157, 0.5067, 0.62, 0.535, 0.62, 0.5417, 0.6204, 0.5, 0.6204, 0.5067, 0.6161, 0.535, 0.6161, 0.535, 0.62, 0.5067, 0.62, 0.5067, 0.6161, 0.535, 0.6161, 0.535, 0.6161, 0.5067, 0.6161, 0.535, 0.6161, 0.535, 0.62, 0.535, 0.62, 0.535, 0.6161, 0.535, 0.62, 0.5067, 0.62, 0.5067, 0.62, 0.535, 0.62, 0.5067, 0.38, 0.535, 0.38, 0.535, 0.3839, 0.5067, 0.3839, 0.535, 0.38, 0.535, 0.3839, 0.535, 0.3839, 0.535, 0.38, 0.5067, 0.38, 0.535, 0.38, 0.535, 0.38, 0.5067, 0.38, 0.5067, 0.3839, 0.5067, 0.38, 0.5067, 0.38, 0.5067, 0.3839, 0.0, 0.0, 0.0, 0.0, 0.7361, 0.6934, 0.7222, 0.6934, 0.7639, 0.5566, 0.7778, 0.5566, 0.7778, 0.6934, 0.7639, 0.6934, 0.7639, 0.5566, 0.7778, 0.5566, 0.7778, 0.5566, 0.7639, 0.5566, 0.7222, 0.5566, 0.7361, 0.5566, 0.7361, 0.5566, 0.7222, 0.5566, 0.7639, 0.6934, 0.7778, 0.6934, 0.7778, 0.6934, 0.7639, 0.6934, 0.7222, 0.6934, 0.7361, 0.6934, 0.7361, 0.6934, 0.7222, 0.6934, 0.7361, 0.6934, 0.7361, 0.5566, 0.7361, 0.5566, 0.7361, 0.5566, 0.7361, 0.6934, 0.0, 0.0, 0.0, 0.0, 0.7361, 0.6934, 0.0, 0.0, 0.7361, 0.6934, 0.7361, 0.6934, 0.7222, 0.6934, 0.7222, 0.6934, 0.0, 0.0, 0.7222, 0.5566, 0.7222, 0.5566, 0.7222, 0.6934, 0.7222, 0.6934, 0.7222, 0.5566, 0.0, 0.0, 0.7222, 0.6934, 0.7222, 0.6934, 0.7222, 0.6934, 0.0, 0.0, 0.0, 0.0, 0.7222, 0.5566, 0.7361, 0.5566, 0.0, 0.0, 0.7778, 0.6934, 0.7778, 0.5566, 0.7778, 0.6934, 0.0, 0.0, 0.0, 0.0, 0.7778, 0.6934, 0.7778, 0.5566, 0.0, 0.0, 0.0, 0.0, 0.7778, 0.5566, 0.0, 0.0, 0.7639, 0.6934, 0.7639, 0.6934, 0.7778, 0.6934, 0.7639, 0.5566, 0.7639, 0.5566, 0.7639, 0.6934, 0.7639, 0.6934, 0.7639, 0.5566, 0.0, 0.0, 0.7639, 0.6934, 0.7639, 0.6934, 0.7639, 0.6934, 0.0, 0.0, 0.0, 0.0, 0.7639, 0.5566, 0.7778, 0.5566, 0.7778, 0.5566])
me_cube.materials.append(mat_paintable_0)
me_cube.materials.append(mat_paintable_1)
me_cube.materials.append(mat_paintable_2)
me_cube.materials.append(mat_black)
me_cube.materials.append(mat_materialglass)
me_cube.use_mirror_vertex_groups = False
me_cube.update()

# ---- objects
ob_cube = bpy.data.objects.new('Cube', me_cube)

# ---- transforms, parenting, visibility, modifiers, constraints
ob_cube.location = (0.0, 0.0, 0.0)
ob_cube.lock_rotations_4d = False
ob_cube.empty_display_type = 'ARROWS'
ob_cube.lineart.crease_threshold = 0.0

# ---- collection membership
col_collection.objects.link(ob_cube)

# ---- scene / render settings (as saved in the file)
scene.frame_start = 1; scene.frame_end = 250; scene.frame_set(3)
scene.render.engine = 'BLENDER_EEVEE_NEXT'
bpy.context.view_layer.update()

# ---- added for rendering (the .blend has no active camera and no usable light): camera, sun
cam_auto = bpy.data.cameras.new('AutoCamera')
cam_auto.lens = 50.0
cam_auto.sensor_width = 36.0
cam_auto.clip_end = 1000.0
ob_auto_camera = bpy.data.objects.new('AutoCamera', cam_auto)
scene.collection.objects.link(ob_auto_camera)
ob_auto_camera.location = (1.7961, -2.10137, 1.33532)
ob_auto_camera.rotation_euler = (1.09748, -7.21219e-08, 0.694738)
scene.camera = ob_auto_camera
light_auto_sun = bpy.data.lights.new('AutoSun', 'SUN')
light_auto_sun.energy = 3.0
light_auto_sun.angle = 0.0523599
ob_auto_sun = bpy.data.objects.new('AutoSun', light_auto_sun)
scene.collection.objects.link(ob_auto_sun)
ob_auto_sun.rotation_euler = (0.872665, 0.174533, 0.523599)
bpy.context.view_layer.update()
